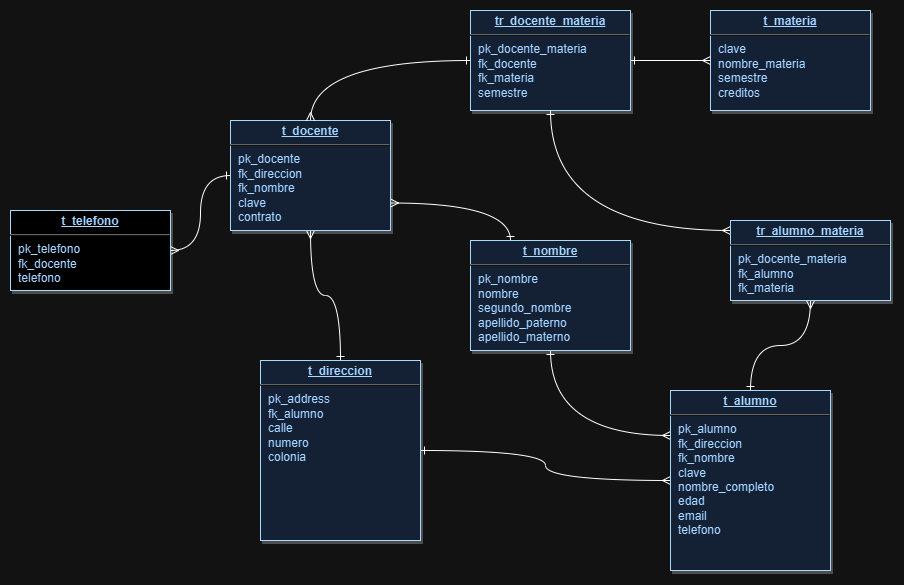

The diagram above was exported from draw.io. Its source (the exported page's mxGraphModel, read from the mxfile embedded in the PNG):
<mxGraphModel dx="985" dy="566" grid="1" gridSize="10" guides="1" tooltips="1" connect="1" arrows="1" fold="1" page="1" pageScale="1" pageWidth="826" pageHeight="1169" background="none" math="0" shadow="0">
  <root>
    <mxCell id="0" />
    <mxCell id="1" parent="0" />
    <mxCell id="eLZVS6fKgDTiMUhKslOJ-123" style="edgeStyle=orthogonalEdgeStyle;orthogonalLoop=1;jettySize=auto;html=1;startArrow=ERmany;startFill=0;endArrow=ERone;endFill=0;curved=1;" edge="1" parent="1" source="22" target="eLZVS6fKgDTiMUhKslOJ-114">
      <mxGeometry relative="1" as="geometry" />
    </mxCell>
    <mxCell id="eLZVS6fKgDTiMUhKslOJ-130" style="edgeStyle=orthogonalEdgeStyle;orthogonalLoop=1;jettySize=auto;html=1;exitX=0;exitY=0.25;exitDx=0;exitDy=0;curved=1;startArrow=ERmany;startFill=0;endArrow=ERone;endFill=0;" edge="1" parent="1" source="22" target="eLZVS6fKgDTiMUhKslOJ-128">
      <mxGeometry relative="1" as="geometry" />
    </mxCell>
    <mxCell id="22" value="&lt;p style=&quot;margin: 0px; margin-top: 4px; text-align: center; text-decoration: underline;&quot;&gt;&lt;strong&gt;t_alumno&lt;/strong&gt;&lt;/p&gt;&lt;hr&gt;&lt;p style=&quot;margin: 0px; margin-left: 8px;&quot;&gt;pk_alumno&lt;/p&gt;&lt;p style=&quot;margin: 0px; margin-left: 8px;&quot;&gt;fk_direccion&lt;/p&gt;&lt;p style=&quot;margin: 0px; margin-left: 8px;&quot;&gt;fk_nombre&lt;/p&gt;&lt;p style=&quot;margin: 0px; margin-left: 8px;&quot;&gt;clave&lt;/p&gt;&lt;p style=&quot;margin: 0px; margin-left: 8px;&quot;&gt;nombre_completo&lt;/p&gt;&lt;p style=&quot;margin: 0px; margin-left: 8px;&quot;&gt;edad&lt;/p&gt;&lt;p style=&quot;margin: 0px; margin-left: 8px;&quot;&gt;email&lt;/p&gt;&lt;p style=&quot;margin: 0px; margin-left: 8px;&quot;&gt;telefono&lt;/p&gt;" style="verticalAlign=top;align=left;overflow=fill;fontSize=12;fontFamily=Helvetica;html=1;strokeColor=#003366;shadow=1;fillColor=#D4E1F5;fontColor=#003366" parent="1" vertex="1">
      <mxGeometry x="1340" y="450" width="160.0000000000001" height="180" as="geometry" />
    </mxCell>
    <mxCell id="eLZVS6fKgDTiMUhKslOJ-114" value="&lt;p style=&quot;margin: 0px; margin-top: 4px; text-align: center; text-decoration: underline;&quot;&gt;&lt;strong&gt;t_direccion&lt;/strong&gt;&lt;/p&gt;&lt;hr&gt;&lt;p style=&quot;margin: 0px; margin-left: 8px;&quot;&gt;pk_address&lt;/p&gt;&lt;p style=&quot;margin: 0px; margin-left: 8px;&quot;&gt;fk_alumno&lt;/p&gt;&lt;p style=&quot;margin: 0px; margin-left: 8px;&quot;&gt;calle&lt;/p&gt;&lt;p style=&quot;margin: 0px; margin-left: 8px;&quot;&gt;numero&lt;/p&gt;&lt;p style=&quot;margin: 0px; margin-left: 8px;&quot;&gt;colonia&lt;/p&gt;" style="verticalAlign=top;align=left;overflow=fill;fontSize=12;fontFamily=Helvetica;html=1;strokeColor=#003366;shadow=1;fillColor=#D4E1F5;fontColor=#003366" vertex="1" parent="1">
      <mxGeometry x="930" y="420" width="160.0000000000001" height="180" as="geometry" />
    </mxCell>
    <mxCell id="eLZVS6fKgDTiMUhKslOJ-122" style="edgeStyle=orthogonalEdgeStyle;orthogonalLoop=1;jettySize=auto;html=1;curved=1;startArrow=ERmany;startFill=0;endArrow=ERone;endFill=0;" edge="1" parent="1" source="eLZVS6fKgDTiMUhKslOJ-115" target="eLZVS6fKgDTiMUhKslOJ-114">
      <mxGeometry relative="1" as="geometry" />
    </mxCell>
    <mxCell id="eLZVS6fKgDTiMUhKslOJ-131" style="edgeStyle=orthogonalEdgeStyle;orthogonalLoop=1;jettySize=auto;html=1;exitX=1;exitY=0.75;exitDx=0;exitDy=0;startArrow=ERmany;startFill=0;endArrow=ERone;endFill=0;curved=1;entryX=0.25;entryY=0;entryDx=0;entryDy=0;" edge="1" parent="1" source="eLZVS6fKgDTiMUhKslOJ-115" target="eLZVS6fKgDTiMUhKslOJ-128">
      <mxGeometry relative="1" as="geometry" />
    </mxCell>
    <mxCell id="eLZVS6fKgDTiMUhKslOJ-115" value="&lt;p style=&quot;margin: 0px; margin-top: 4px; text-align: center; text-decoration: underline;&quot;&gt;&lt;strong&gt;t_d&lt;/strong&gt;&lt;strong style=&quot;background-color: initial;&quot;&gt;ocente&lt;/strong&gt;&lt;/p&gt;&lt;hr&gt;&lt;p style=&quot;margin: 0px; margin-left: 8px;&quot;&gt;pk_docente&lt;br&gt;fk_direccion&lt;/p&gt;&lt;p style=&quot;margin: 0px; margin-left: 8px;&quot;&gt;fk_nombre&lt;/p&gt;&lt;p style=&quot;margin: 0px; margin-left: 8px;&quot;&gt;clave&lt;/p&gt;&lt;p style=&quot;margin: 0px; margin-left: 8px;&quot;&gt;contrato&lt;/p&gt;" style="verticalAlign=top;align=left;overflow=fill;fontSize=12;fontFamily=Helvetica;html=1;strokeColor=#003366;shadow=1;fillColor=#D4E1F5;fontColor=#003366" vertex="1" parent="1">
      <mxGeometry x="900" y="180" width="160" height="110" as="geometry" />
    </mxCell>
    <mxCell id="eLZVS6fKgDTiMUhKslOJ-116" value="&lt;p style=&quot;margin: 0px; margin-top: 4px; text-align: center; text-decoration: underline;&quot;&gt;&lt;strong&gt;t_materia&lt;/strong&gt;&lt;/p&gt;&lt;hr&gt;&lt;p style=&quot;margin: 0px; margin-left: 8px;&quot;&gt;clave&lt;/p&gt;&lt;p style=&quot;margin: 0px; margin-left: 8px;&quot;&gt;nombre_materia&lt;/p&gt;&lt;p style=&quot;margin: 0px; margin-left: 8px;&quot;&gt;semestre&lt;/p&gt;&lt;p style=&quot;margin: 0px; margin-left: 8px;&quot;&gt;creditos&lt;/p&gt;" style="verticalAlign=top;align=left;overflow=fill;fontSize=12;fontFamily=Helvetica;html=1;strokeColor=#003366;shadow=1;fillColor=#D4E1F5;fontColor=#003366" vertex="1" parent="1">
      <mxGeometry x="1380" y="70" width="160" height="100" as="geometry" />
    </mxCell>
    <mxCell id="eLZVS6fKgDTiMUhKslOJ-120" style="edgeStyle=orthogonalEdgeStyle;orthogonalLoop=1;jettySize=auto;html=1;endArrow=ERmany;endFill=0;startArrow=ERone;startFill=0;curved=1;" edge="1" parent="1" source="eLZVS6fKgDTiMUhKslOJ-117" target="eLZVS6fKgDTiMUhKslOJ-115">
      <mxGeometry relative="1" as="geometry" />
    </mxCell>
    <mxCell id="eLZVS6fKgDTiMUhKslOJ-121" style="edgeStyle=orthogonalEdgeStyle;orthogonalLoop=1;jettySize=auto;html=1;curved=1;endArrow=ERmany;endFill=0;startArrow=ERone;startFill=0;" edge="1" parent="1" source="eLZVS6fKgDTiMUhKslOJ-117" target="eLZVS6fKgDTiMUhKslOJ-116">
      <mxGeometry relative="1" as="geometry" />
    </mxCell>
    <mxCell id="eLZVS6fKgDTiMUhKslOJ-117" value="&lt;p style=&quot;margin: 0px; margin-top: 4px; text-align: center; text-decoration: underline;&quot;&gt;&lt;strong&gt;tr_d&lt;/strong&gt;&lt;strong style=&quot;background-color: initial;&quot;&gt;ocente_materia&lt;/strong&gt;&lt;/p&gt;&lt;hr&gt;&lt;p style=&quot;margin: 0px; margin-left: 8px;&quot;&gt;pk_docente_materia&lt;/p&gt;&lt;p style=&quot;margin: 0px; margin-left: 8px;&quot;&gt;fk_docente&lt;/p&gt;&lt;p style=&quot;margin: 0px; margin-left: 8px;&quot;&gt;fk_materia&lt;/p&gt;&lt;p style=&quot;margin: 0px; margin-left: 8px;&quot;&gt;semestre&lt;/p&gt;" style="verticalAlign=top;align=left;overflow=fill;fontSize=12;fontFamily=Helvetica;html=1;strokeColor=#003366;shadow=1;fillColor=#D4E1F5;fontColor=#003366" vertex="1" parent="1">
      <mxGeometry x="1140" y="70" width="160" height="100" as="geometry" />
    </mxCell>
    <mxCell id="eLZVS6fKgDTiMUhKslOJ-126" style="edgeStyle=orthogonalEdgeStyle;orthogonalLoop=1;jettySize=auto;html=1;endArrow=ERone;endFill=0;startArrow=ERmany;startFill=0;curved=1;" edge="1" parent="1" source="eLZVS6fKgDTiMUhKslOJ-125" target="22">
      <mxGeometry relative="1" as="geometry" />
    </mxCell>
    <mxCell id="eLZVS6fKgDTiMUhKslOJ-127" style="edgeStyle=orthogonalEdgeStyle;orthogonalLoop=1;jettySize=auto;html=1;curved=1;endArrow=ERone;endFill=0;startArrow=ERmany;startFill=0;" edge="1" parent="1" source="eLZVS6fKgDTiMUhKslOJ-125" target="eLZVS6fKgDTiMUhKslOJ-117">
      <mxGeometry relative="1" as="geometry">
        <Array as="points">
          <mxPoint x="1220" y="290" />
        </Array>
      </mxGeometry>
    </mxCell>
    <mxCell id="eLZVS6fKgDTiMUhKslOJ-125" value="&lt;p style=&quot;margin: 0px; margin-top: 4px; text-align: center; text-decoration: underline;&quot;&gt;&lt;strong&gt;tr_alumno&lt;/strong&gt;&lt;strong style=&quot;background-color: initial;&quot;&gt;_materia&lt;/strong&gt;&lt;/p&gt;&lt;hr&gt;&lt;p style=&quot;margin: 0px; margin-left: 8px;&quot;&gt;pk_docente_materia&lt;/p&gt;&lt;p style=&quot;margin: 0px; margin-left: 8px;&quot;&gt;fk_alumno&lt;/p&gt;&lt;p style=&quot;margin: 0px; margin-left: 8px;&quot;&gt;fk_materia&lt;/p&gt;" style="verticalAlign=top;align=left;overflow=fill;fontSize=12;fontFamily=Helvetica;html=1;strokeColor=#003366;shadow=1;fillColor=#D4E1F5;fontColor=#003366" vertex="1" parent="1">
      <mxGeometry x="1400" y="280" width="160" height="80" as="geometry" />
    </mxCell>
    <mxCell id="eLZVS6fKgDTiMUhKslOJ-128" value="&lt;p style=&quot;margin: 0px; margin-top: 4px; text-align: center; text-decoration: underline;&quot;&gt;&lt;strong&gt;t_nombre&lt;/strong&gt;&lt;/p&gt;&lt;hr&gt;&lt;p style=&quot;margin: 0px; margin-left: 8px;&quot;&gt;pk_nombre&lt;/p&gt;&lt;p style=&quot;margin: 0px; margin-left: 8px;&quot;&gt;nombre&lt;/p&gt;&lt;p style=&quot;margin: 0px; margin-left: 8px;&quot;&gt;segundo_nombre&lt;/p&gt;&lt;p style=&quot;margin: 0px; margin-left: 8px;&quot;&gt;apellido_paterno&lt;/p&gt;&lt;p style=&quot;margin: 0px; margin-left: 8px;&quot;&gt;apellido_materno&lt;/p&gt;" style="verticalAlign=top;align=left;overflow=fill;fontSize=12;fontFamily=Helvetica;html=1;strokeColor=#003366;shadow=1;fillColor=#D4E1F5;fontColor=#003366" vertex="1" parent="1">
      <mxGeometry x="1140" y="300" width="160" height="110" as="geometry" />
    </mxCell>
    <mxCell id="eLZVS6fKgDTiMUhKslOJ-133" style="edgeStyle=orthogonalEdgeStyle;orthogonalLoop=1;jettySize=auto;html=1;endArrow=ERone;endFill=0;startArrow=ERmany;startFill=0;curved=1;" edge="1" parent="1" source="eLZVS6fKgDTiMUhKslOJ-132" target="eLZVS6fKgDTiMUhKslOJ-115">
      <mxGeometry relative="1" as="geometry" />
    </mxCell>
    <mxCell id="eLZVS6fKgDTiMUhKslOJ-132" value="&lt;p style=&quot;margin: 0px; margin-top: 4px; text-align: center; text-decoration: underline;&quot;&gt;&lt;strong&gt;t_telefono&lt;/strong&gt;&lt;/p&gt;&lt;hr&gt;&lt;p style=&quot;margin: 0px; margin-left: 8px;&quot;&gt;pk_telefono&lt;/p&gt;&lt;p style=&quot;margin: 0px; margin-left: 8px;&quot;&gt;fk_docente&lt;/p&gt;&lt;p style=&quot;margin: 0px; margin-left: 8px;&quot;&gt;telefono&lt;/p&gt;" style="verticalAlign=top;align=left;overflow=fill;fontSize=12;fontFamily=Helvetica;html=1;strokeColor=#003366;shadow=1;fillColor=default;fontColor=#003366" vertex="1" parent="1">
      <mxGeometry x="680" y="270" width="160" height="80" as="geometry" />
    </mxCell>
  </root>
</mxGraphModel>